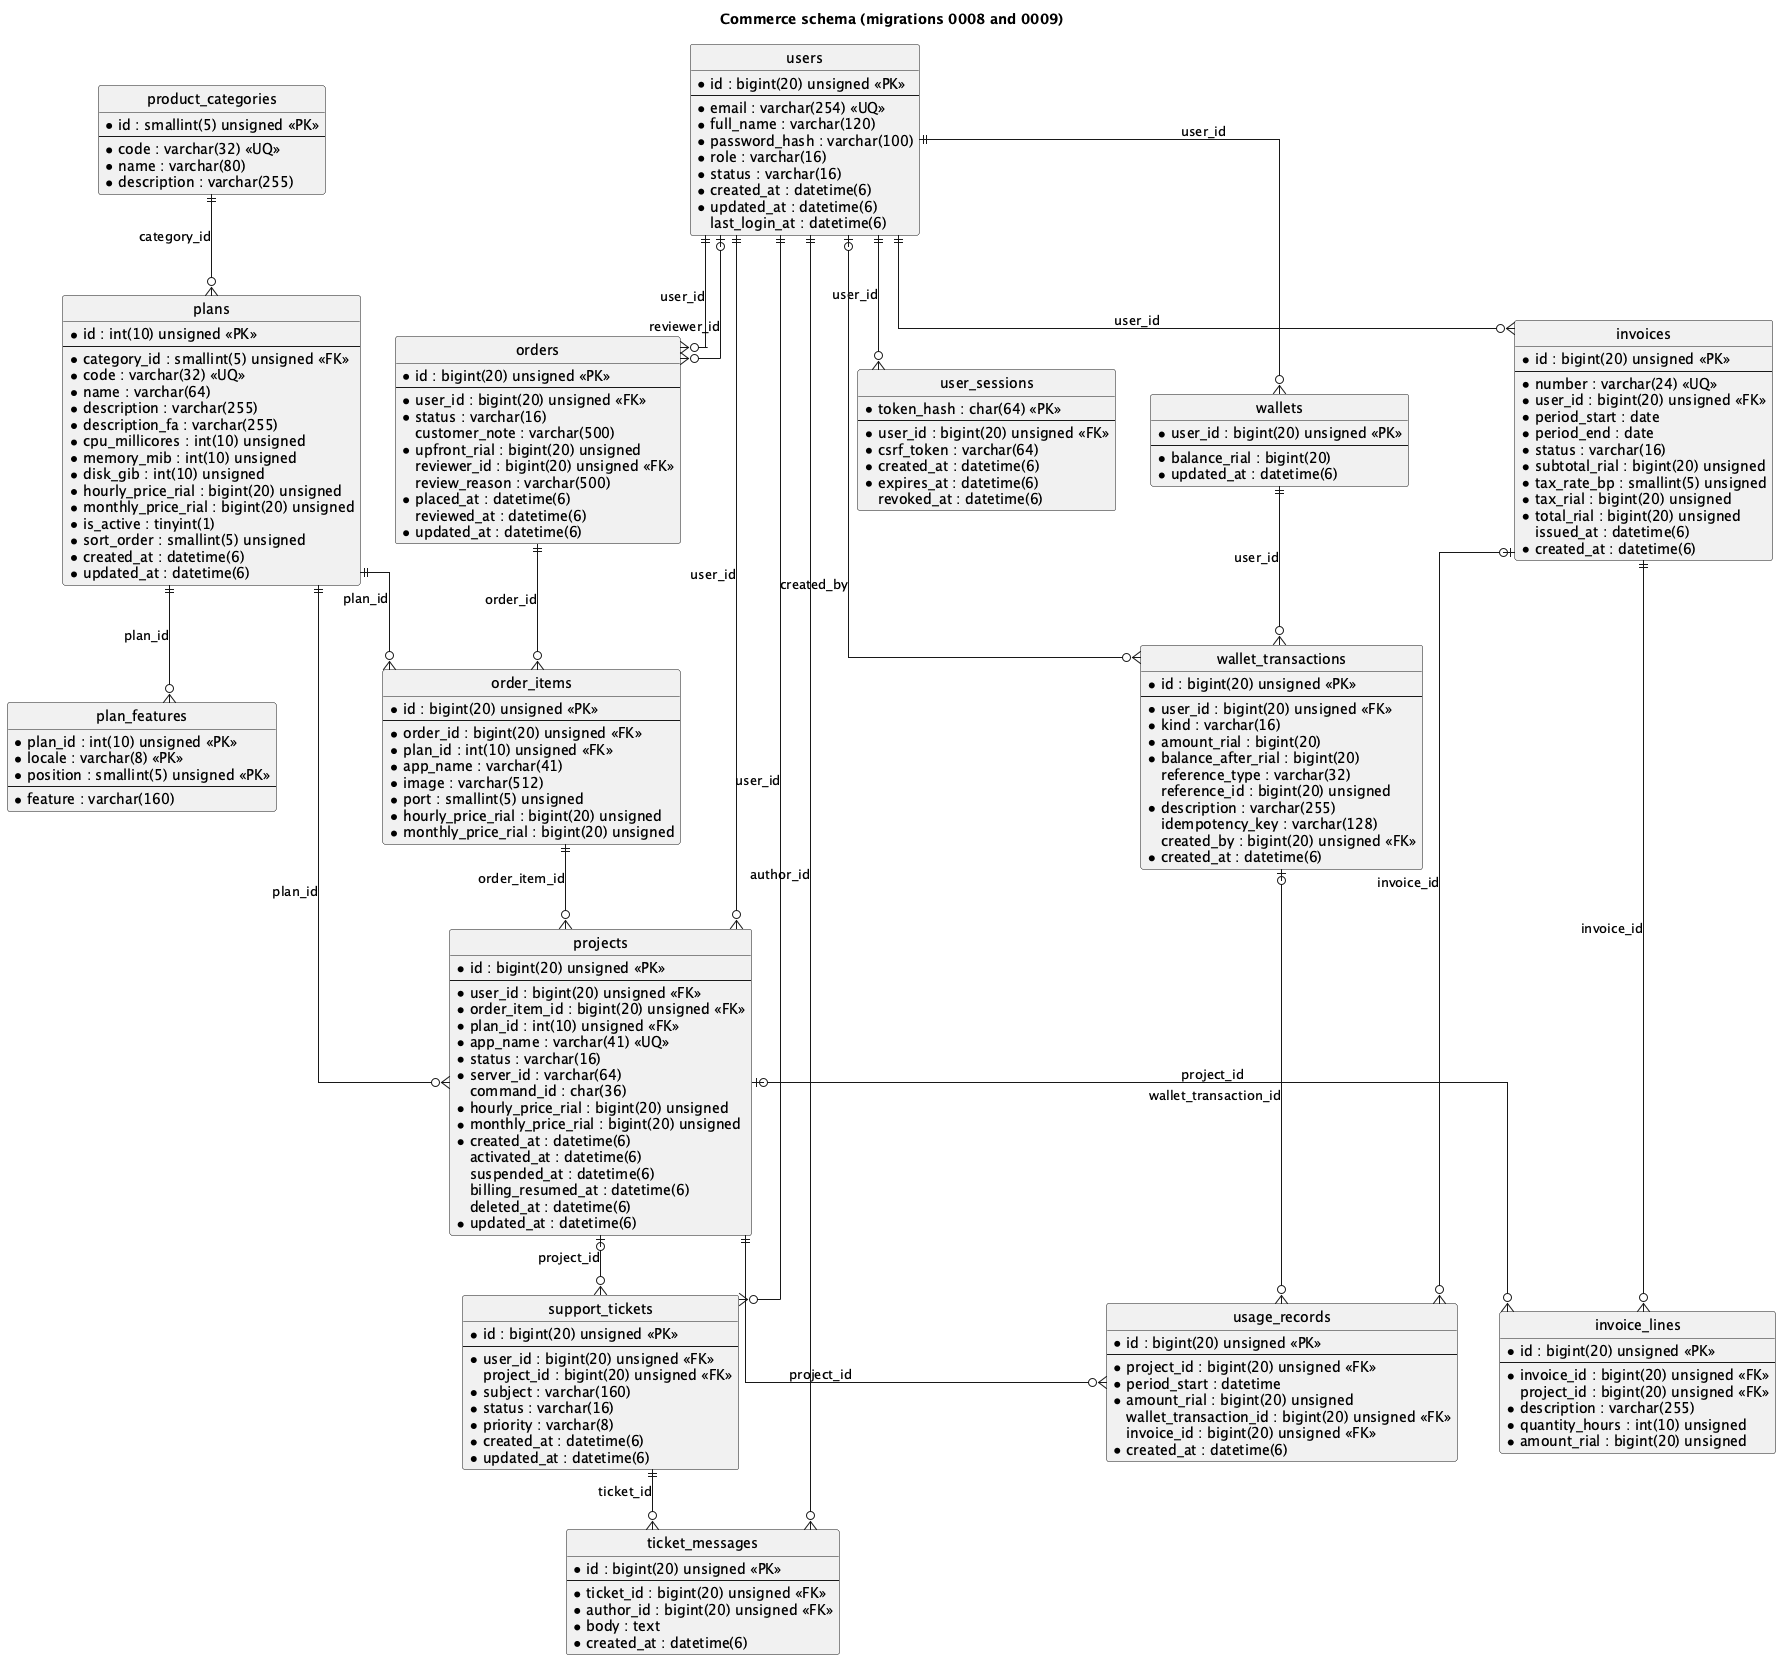

The diagram above was rendered by PlantUML. Its source (embedded in the PNG):
@startuml erd-commerce
title Commerce schema (migrations 0008 and 0009)
hide circle
skinparam linetype ortho

entity "invoices" as invoices {
  * id : bigint(20) unsigned <<PK>>
  --
  * number : varchar(24) <<UQ>>
  * user_id : bigint(20) unsigned <<FK>>
  * period_start : date
  * period_end : date
  * status : varchar(16)
  * subtotal_rial : bigint(20) unsigned
  * tax_rate_bp : smallint(5) unsigned
  * tax_rial : bigint(20) unsigned
  * total_rial : bigint(20) unsigned
    issued_at : datetime(6)
  * created_at : datetime(6)
}
entity "invoice_lines" as invoice_lines {
  * id : bigint(20) unsigned <<PK>>
  --
  * invoice_id : bigint(20) unsigned <<FK>>
    project_id : bigint(20) unsigned <<FK>>
  * description : varchar(255)
  * quantity_hours : int(10) unsigned
  * amount_rial : bigint(20) unsigned
}
entity "orders" as orders {
  * id : bigint(20) unsigned <<PK>>
  --
  * user_id : bigint(20) unsigned <<FK>>
  * status : varchar(16)
    customer_note : varchar(500)
  * upfront_rial : bigint(20) unsigned
    reviewer_id : bigint(20) unsigned <<FK>>
    review_reason : varchar(500)
  * placed_at : datetime(6)
    reviewed_at : datetime(6)
  * updated_at : datetime(6)
}
entity "order_items" as order_items {
  * id : bigint(20) unsigned <<PK>>
  --
  * order_id : bigint(20) unsigned <<FK>>
  * plan_id : int(10) unsigned <<FK>>
  * app_name : varchar(41)
  * image : varchar(512)
  * port : smallint(5) unsigned
  * hourly_price_rial : bigint(20) unsigned
  * monthly_price_rial : bigint(20) unsigned
}
entity "plans" as plans {
  * id : int(10) unsigned <<PK>>
  --
  * category_id : smallint(5) unsigned <<FK>>
  * code : varchar(32) <<UQ>>
  * name : varchar(64)
  * description : varchar(255)
  * description_fa : varchar(255)
  * cpu_millicores : int(10) unsigned
  * memory_mib : int(10) unsigned
  * disk_gib : int(10) unsigned
  * hourly_price_rial : bigint(20) unsigned
  * monthly_price_rial : bigint(20) unsigned
  * is_active : tinyint(1)
  * sort_order : smallint(5) unsigned
  * created_at : datetime(6)
  * updated_at : datetime(6)
}
entity "plan_features" as plan_features {
  * plan_id : int(10) unsigned <<PK>>
  * locale : varchar(8) <<PK>>
  * position : smallint(5) unsigned <<PK>>
  --
  * feature : varchar(160)
}
entity "product_categories" as product_categories {
  * id : smallint(5) unsigned <<PK>>
  --
  * code : varchar(32) <<UQ>>
  * name : varchar(80)
  * description : varchar(255)
}
entity "projects" as projects {
  * id : bigint(20) unsigned <<PK>>
  --
  * user_id : bigint(20) unsigned <<FK>>
  * order_item_id : bigint(20) unsigned <<FK>>
  * plan_id : int(10) unsigned <<FK>>
  * app_name : varchar(41) <<UQ>>
  * status : varchar(16)
  * server_id : varchar(64)
    command_id : char(36)
  * hourly_price_rial : bigint(20) unsigned
  * monthly_price_rial : bigint(20) unsigned
  * created_at : datetime(6)
    activated_at : datetime(6)
    suspended_at : datetime(6)
    billing_resumed_at : datetime(6)
    deleted_at : datetime(6)
  * updated_at : datetime(6)
}
entity "support_tickets" as support_tickets {
  * id : bigint(20) unsigned <<PK>>
  --
  * user_id : bigint(20) unsigned <<FK>>
    project_id : bigint(20) unsigned <<FK>>
  * subject : varchar(160)
  * status : varchar(16)
  * priority : varchar(8)
  * created_at : datetime(6)
  * updated_at : datetime(6)
}
entity "ticket_messages" as ticket_messages {
  * id : bigint(20) unsigned <<PK>>
  --
  * ticket_id : bigint(20) unsigned <<FK>>
  * author_id : bigint(20) unsigned <<FK>>
  * body : text
  * created_at : datetime(6)
}
entity "usage_records" as usage_records {
  * id : bigint(20) unsigned <<PK>>
  --
  * project_id : bigint(20) unsigned <<FK>>
  * period_start : datetime
  * amount_rial : bigint(20) unsigned
    wallet_transaction_id : bigint(20) unsigned <<FK>>
    invoice_id : bigint(20) unsigned <<FK>>
  * created_at : datetime(6)
}
entity "users" as users {
  * id : bigint(20) unsigned <<PK>>
  --
  * email : varchar(254) <<UQ>>
  * full_name : varchar(120)
  * password_hash : varchar(100)
  * role : varchar(16)
  * status : varchar(16)
  * created_at : datetime(6)
  * updated_at : datetime(6)
    last_login_at : datetime(6)
}
entity "user_sessions" as user_sessions {
  * token_hash : char(64) <<PK>>
  --
  * user_id : bigint(20) unsigned <<FK>>
  * csrf_token : varchar(64)
  * created_at : datetime(6)
  * expires_at : datetime(6)
    revoked_at : datetime(6)
}
entity "wallets" as wallets {
  * user_id : bigint(20) unsigned <<PK>>
  --
  * balance_rial : bigint(20)
  * updated_at : datetime(6)
}
entity "wallet_transactions" as wallet_transactions {
  * id : bigint(20) unsigned <<PK>>
  --
  * user_id : bigint(20) unsigned <<FK>>
  * kind : varchar(16)
  * amount_rial : bigint(20)
  * balance_after_rial : bigint(20)
    reference_type : varchar(32)
    reference_id : bigint(20) unsigned
  * description : varchar(255)
    idempotency_key : varchar(128)
    created_by : bigint(20) unsigned <<FK>>
  * created_at : datetime(6)
}
users ||--o{ invoices : user_id
invoices ||--o{ invoice_lines : invoice_id
projects |o--o{ invoice_lines : project_id
users ||--o{ orders : user_id
users |o--o{ orders : reviewer_id
orders ||--o{ order_items : order_id
plans ||--o{ order_items : plan_id
product_categories ||--o{ plans : category_id
plans ||--o{ plan_features : plan_id
users ||--o{ projects : user_id
order_items ||--o{ projects : order_item_id
plans ||--o{ projects : plan_id
users ||--o{ support_tickets : user_id
projects |o--o{ support_tickets : project_id
support_tickets ||--o{ ticket_messages : ticket_id
users ||--o{ ticket_messages : author_id
projects ||--o{ usage_records : project_id
wallet_transactions |o--o{ usage_records : wallet_transaction_id
invoices |o--o{ usage_records : invoice_id
users ||--o{ user_sessions : user_id
users ||--o{ wallets : user_id
wallets ||--o{ wallet_transactions : user_id
users |o--o{ wallet_transactions : created_by
@enduml